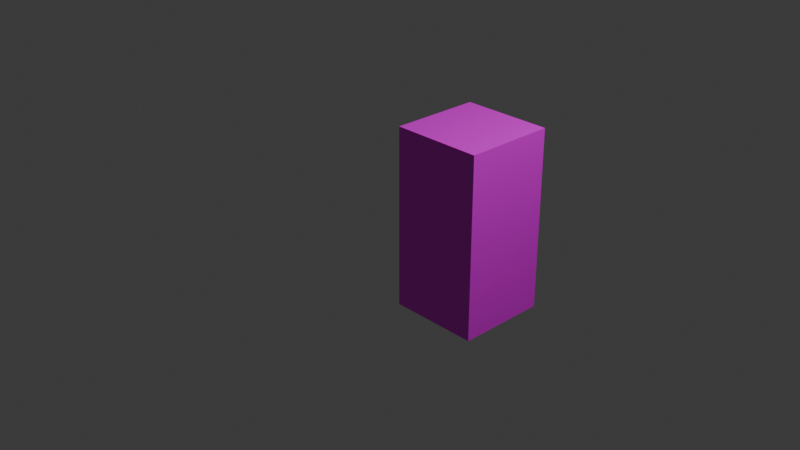 # Source: cube.blend  (saved by Blender 4.1.24; exported with 4.5.12 LTS)
import bpy
from mathutils import Matrix  # noqa: F401  (used for matrix-valued properties, if any)

bpy.ops.wm.read_factory_settings(use_empty=True)
scene = bpy.context.scene
scene.name = 'Scene'

# ---- collections
col_collection = bpy.data.collections.new('Collection'); scene.collection.children.link(col_collection)

# ---- images (referenced by path relative to the original .blend; pixels are not part of the script)
import os
ASSET_DIR = os.environ.get("B2B_ASSET_DIR", "")  # directory of the original .blend (textures are referenced by path, not embedded)
HERE = os.path.dirname(os.path.abspath(__file__))  # packed textures are extracted next to this script under _unpacked/

def load_image(name, relpath, width, height, colorspace="sRGB"):
    """Load a texture the original file referenced (path relative to the .blend, or extracted next to this script)."""
    p = next((c for c in (os.path.join(HERE, relpath), os.path.join(ASSET_DIR, relpath)) if relpath and os.path.exists(c)), "")
    if p:
        img = bpy.data.images.load(p, check_existing=True)
        img.name = name
    else:  # same state as the original file: an image datablock whose file is absent (Cycles renders it pink)
        img = bpy.data.images.new(name, width, height)
        img.source = "FILE"
        img.filepath = "//" + (relpath or name)
    img.colorspace_settings.name = colorspace
    return img
img_blenderaxes_png = load_image('blenderaxes.png', 'blenderaxes.png', 1024, 1024, 'sRGB')

# ---- materials (node trees are filled in below, after node groups)
mat_material = bpy.data.materials.new('Material')
mat_material.alpha_threshold = 0.0
mat_material.use_transparent_shadow = False
mat_material.roughness = 0.5
mat_material.line_color = (0.0, 0.0, 0.0, 1.0)
mat_material_001 = bpy.data.materials.new('Material.001')
mat_material_001.use_transparent_shadow = False
mat_material_001.roughness = 0.5

# ---- material node trees
mat_material.use_nodes = True; mat_material.node_tree.nodes.clear()
_N = mat_material.node_tree.nodes; _L = mat_material.node_tree.links
n0 = _N.new('ShaderNodeOutputMaterial'); n0.name = 'Material Output'; n0.location = (300, 300)
n1 = _N.new('ShaderNodeBsdfPrincipled'); n1.name = 'Principled BSDF'; n1.location = (10, 300)
n1.inputs[3].default_value = 1.45
n2 = _N.new('ShaderNodeTexImage'); n2.name = 'Image Texture'; n2.location = (-260, 302)
n2.image = img_blenderaxes_png
n2.interpolation = 'Closest'
_L.new(n1.outputs[0], n0.inputs[0])
_L.new(n2.outputs[0], n1.inputs[0])
n0.is_active_output = True
mat_material_001.use_nodes = True; mat_material_001.node_tree.nodes.clear()
_N = mat_material_001.node_tree.nodes; _L = mat_material_001.node_tree.links
n0 = _N.new('ShaderNodeBsdfPrincipled'); n0.name = 'Principled BSDF'; n0.location = (0, 300)
n0.inputs[3].default_value = 1.45
n0.inputs[27].default_value = (0.0, 0.0, 0.0, 1.0)
n1 = _N.new('ShaderNodeOutputMaterial'); n1.name = 'Material Output'; n1.location = (280, 300)
n2 = _N.new('ShaderNodeTexImage'); n2.name = 'Image Texture'; n2.location = (-480, 300)
n2.image = img_blenderaxes_png
_L.new(n2.outputs[0], n0.inputs[0])
_L.new(n0.outputs[0], n1.inputs[0])
n1.is_active_output = True

# ---- world
world_world = bpy.data.worlds.new('World'); scene.world = world_world
world_world.use_nodes = True; world_world.node_tree.nodes.clear()
_N = world_world.node_tree.nodes; _L = world_world.node_tree.links
n0 = _N.new('ShaderNodeOutputWorld'); n0.name = 'World Output'; n0.location = (300, 300)
n1 = _N.new('ShaderNodeBackground'); n1.name = 'Background'; n1.location = (10, 300)
n1.inputs[0].default_value = (0.05088, 0.05088, 0.05088, 1.0)
_L.new(n1.outputs[0], n0.inputs[0])
n0.is_active_output = True
world_world.color = (0.05088, 0.05088, 0.05088)
world_world.use_sun_shadow = False
world_world.sun_shadow_jitter_overblur = 0.0

# ---- cameras
cam_camera = bpy.data.cameras.new('Camera')
cam_camera.clip_end = 100.0
cam_camera.ortho_scale = 7.314

# ---- lights
light_light = bpy.data.lights.new('Light', 'POINT')
light_light.transmission_factor = 0.0
light_light.energy = 1000.0
light_light.shadow_soft_size = 0.1
light_light.shadow_maximum_resolution = 0.006
light_light.use_absolute_resolution = True

# ---- meshes
me_cube = bpy.data.meshes.new('Cube')
me_cube.from_pydata([(1.0, 1.0, 1.0), (1.0, 1.0, 0.0), (1.0, 0.0, 1.0), (1.0, 0.0, 0.0), (0.0, 1.0, 1.0), (0.0, 1.0, 0.0), (0.0, 0.0, 1.0), (0.0, 0.0, 0.0)], [], [(0, 4, 6, 2), (3, 2, 6, 7), (7, 6, 4, 5), (5, 1, 3, 7), (1, 0, 2, 3), (5, 4, 0, 1)])
_uv = me_cube.uv_layers.new(name='UVMap')
_uv.uv.foreach_set('vector', [0.3125, 1.0, 0.0, 1.0, 0.0, 0.6875, 0.3125, 0.6875, 1.0, 0.3438, 1.0, 0.6562, 0.6875, 0.6562, 0.6875, 0.3438, 0.3125, 0.0, 0.3125, 0.3125, 0.0, 0.3125, 0.0, 0.0, 0.6875, 0.0, 1.0, 0.0, 1.0, 0.3125, 0.6875, 0.3125, 1.0, 0.6875, 1.0, 1.0, 0.6875, 1.0, 0.6875, 0.6875, 0.3125, 0.3438, 0.3125, 0.6562, 0.0, 0.6562, 0.0, 0.3438])
me_cube.materials.append(mat_material)
me_cube.use_mirror_vertex_groups = False
me_cube.update()
me_cube_inv = bpy.data.meshes.new('cube_inv')
me_cube_inv.from_pydata([(-1.0, -1.0, 1.0), (0.0, -1.0, 1.0), (-1.0, 0.0, 1.0), (0.0, 0.0, 1.0), (-1.0, -1.0, 0.0), (0.0, -1.0, 0.0), (-1.0, 0.0, 0.0), (0.0, 0.0, 0.0)], [], [(4, 2, 0), (2, 7, 3), (6, 5, 7), (1, 7, 5), (0, 3, 1), (4, 1, 5), (4, 6, 2), (2, 6, 7), (6, 4, 5), (1, 3, 7), (0, 2, 3), (4, 0, 1)])
_uv = me_cube_inv.uv_layers.new(name='UVMap')
_uv.uv.foreach_set('vector', [0.0, 0.0, 0.3125, 0.3125, 0.3125, 0.0, 1.0, 0.3438, 0.6875, 0.6562, 1.0, 0.6562, 0.3125, 0.6875, 0.0, 1.0, 0.3125, 1.0, 1.0, 1.0, 0.6875, 0.6875, 0.6875, 1.0, 1.0, 0.0, 0.6875, 0.3125, 1.0, 0.3125, 0.3125, 0.3438, 0.0, 0.6562, 0.3125, 0.6562, 0.0, 0.0, 0.0, 0.3125, 0.3125, 0.3125, 1.0, 0.3438, 0.6875, 0.3438, 0.6875, 0.6562, 0.3125, 0.6875, 0.0, 0.6875, 0.0, 1.0, 1.0, 1.0, 1.0, 0.6875, 0.6875, 0.6875, 1.0, 0.0, 0.6875, 0.0, 0.6875, 0.3125, 0.3125, 0.3438, 0.0, 0.3438, 0.0, 0.6562])
me_cube_inv.materials.append(mat_material_001)
me_cube_inv.update()

# ---- objects
ob_cube = bpy.data.objects.new('Cube', me_cube)
ob_light = bpy.data.objects.new('Light', light_light)
ob_camera = bpy.data.objects.new('Camera', cam_camera)
ob_cube_inv = bpy.data.objects.new('cube_inv', me_cube_inv)

# ---- transforms, parenting, visibility, modifiers, constraints
ob_cube.location = (0.0, 0.0, 0.0)
ob_cube.lock_rotations_4d = False
ob_cube.empty_display_type = 'ARROWS'
ob_cube.lineart.crease_threshold = 0.0
ob_light.location = (4.076, 1.005, 5.904)
ob_light.rotation_euler = (0.6503, 0.05522, 1.866)
ob_light.lock_rotations_4d = False
ob_light.empty_display_type = 'ARROWS'
ob_light.color = (0.0, 0.0, 0.0, 0.0)
ob_light.lineart.crease_threshold = 0.0
ob_camera.location = (7.359, -6.926, 4.958)
ob_camera.rotation_euler = (1.109, 0.0, 0.8149)
ob_camera.lock_rotations_4d = False
ob_camera.empty_display_type = 'ARROWS'
ob_camera.color = (0.0, 0.0, 0.0, 0.0)
ob_camera.display_type = 'WIRE'
ob_camera.lineart.crease_threshold = 0.0
ob_cube_inv.location = (0.0, 0.0, 0.0)
ob_cube_inv.rotation_euler = (1.571, -0.0, 3.142)

# ---- collection membership
col_collection.objects.link(ob_cube)
col_collection.objects.link(ob_light)
col_collection.objects.link(ob_camera)
col_collection.objects.link(ob_cube_inv)

# ---- scene / render settings (as saved in the file)
scene.camera = ob_camera
scene.frame_start = 1; scene.frame_end = 250; scene.frame_set(1)
scene.render.engine = 'BLENDER_EEVEE_NEXT'
scene.cycles.sampling_pattern = 'TABULATED_SOBOL'
scene.eevee.ray_tracing_options.trace_max_roughness = 0.0
bpy.context.view_layer.update()
